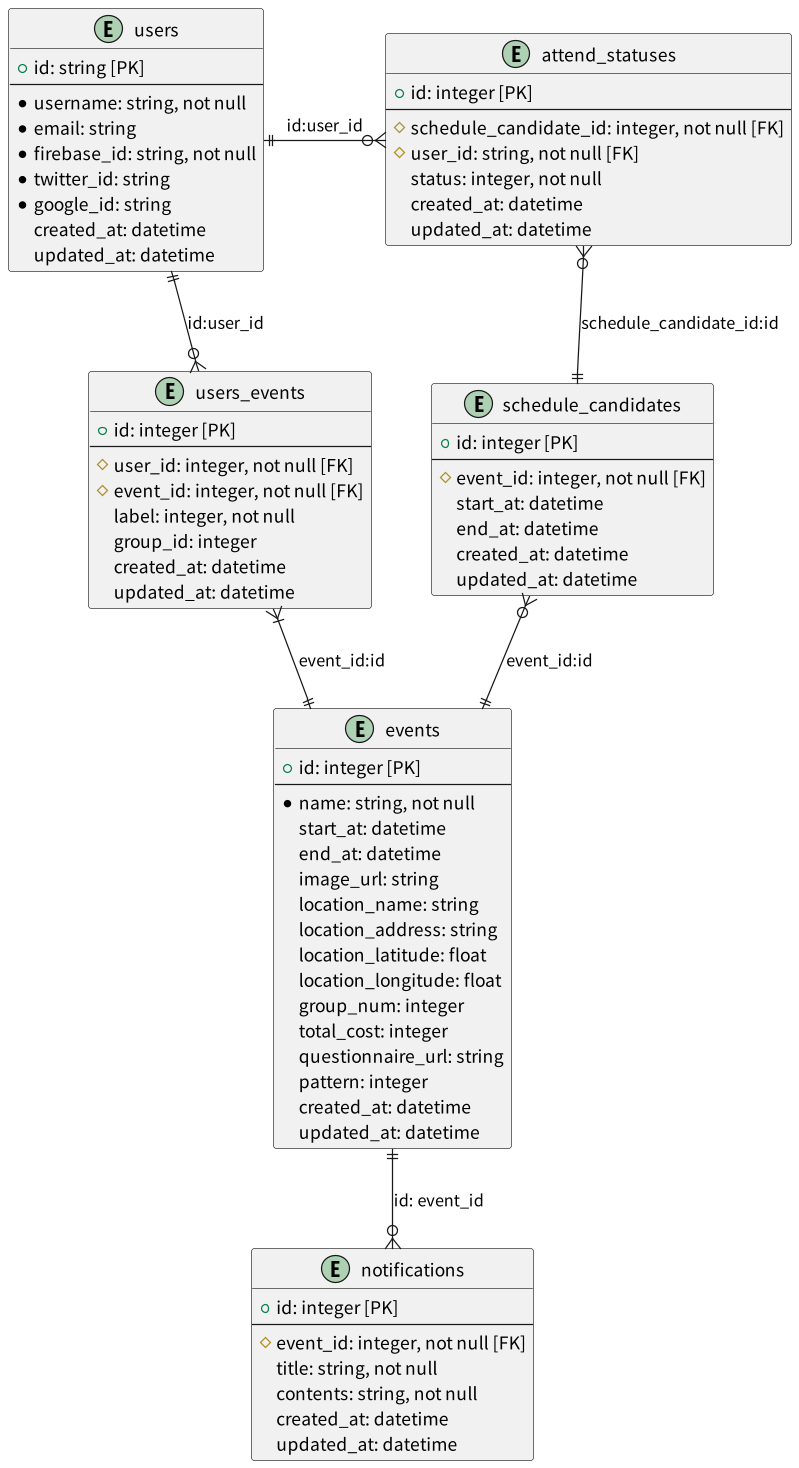

The diagram above was rendered by PlantUML. Its source (embedded in the PNG):
@startuml

!include ./config/default.inc

entity users {
    + id: string [PK]
    --
    * username: string, not null
    * email: string
    * firebase_id: string, not null
    * twitter_id: string
    * google_id: string
    created_at: datetime
    updated_at: datetime
}

entity users_events {
    + id: integer [PK]
    --
    # user_id: integer, not null [FK]
    # event_id: integer, not null [FK]
    label: integer, not null
    group_id: integer
    created_at: datetime
    updated_at: datetime
}

entity events {
    + id: integer [PK]
    --
    * name: string, not null
    start_at: datetime
    end_at: datetime
    image_url: string
    location_name: string
    location_address: string
    location_latitude: float
    location_longitude: float
    group_num: integer
    total_cost: integer
    questionnaire_url: string
    pattern: integer
    created_at: datetime
    updated_at: datetime
}

entity notifications {
    + id: integer [PK]
    --
    # event_id: integer, not null [FK]
    title: string, not null
    contents: string, not null
    created_at: datetime
    updated_at: datetime
}

entity attend_statuses {
    + id: integer [PK]
    --
    # schedule_candidate_id: integer, not null [FK]
    # user_id: string, not null [FK]
    status: integer, not null
    created_at: datetime
    updated_at: datetime
}

entity schedule_candidates {
    + id: integer [PK]
    --
    # event_id: integer, not null [FK]
    start_at: datetime
    end_at: datetime
    created_at: datetime
    updated_at: datetime
}

users ||-do-o{ users_events: id:user_id
users_events  }|-do-|| events: event_id:id
events ||-do-o{ notifications: id: event_id
users ||-ri-o{ attend_statuses: id:user_id
attend_statuses }o-do-|| schedule_candidates: schedule_candidate_id:id
schedule_candidates }o-do-|| events: event_id:id

@enduml